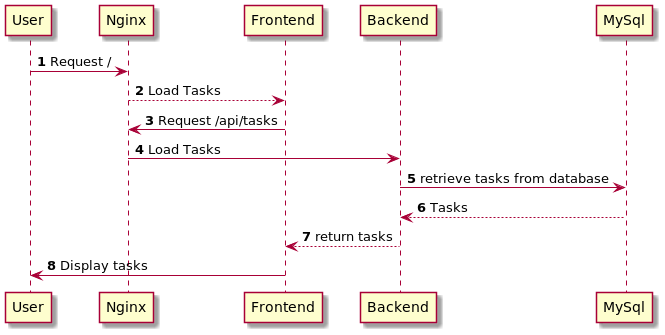

The diagram above was rendered by PlantUML. Its source (embedded in the PNG):
@startuml
'https://plantuml.com/sequence-diagram

autonumber

User -> Nginx: Request /
Nginx --> Frontend: Load Tasks

Frontend -> Nginx : Request /api/tasks
Nginx -> Backend : Load Tasks

Backend -> MySql : retrieve tasks from database
MySql --> Backend : Tasks

Backend --> Frontend: return tasks
Frontend -> User: Display tasks
@enduml